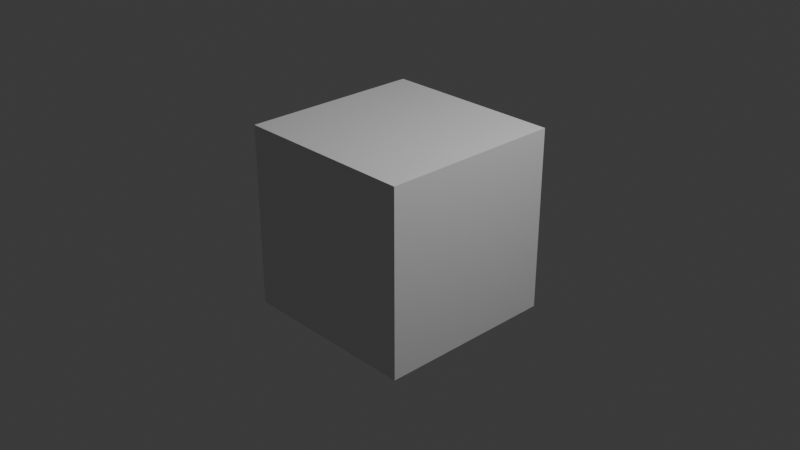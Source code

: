 # Source: GasStationWallHalf.blend  (saved by Blender 4.5.90; exported with 4.5.12 LTS)
import bpy
from mathutils import Matrix  # noqa: F401  (used for matrix-valued properties, if any)

bpy.ops.wm.read_factory_settings(use_empty=True)
scene = bpy.context.scene
scene.name = 'Scene'

# ---- collections
col_collection = bpy.data.collections.new('Collection'); scene.collection.children.link(col_collection)

# ---- materials (node trees are filled in below, after node groups)
mat_material = bpy.data.materials.new('Material')
mat_material.alpha_threshold = 0.0
mat_material.roughness = 0.5
mat_material.line_color = (0.0, 0.0, 0.0, 1.0)

# ---- material node trees
mat_material.use_nodes = True; mat_material.node_tree.nodes.clear()
_N = mat_material.node_tree.nodes; _L = mat_material.node_tree.links
n0 = _N.new('ShaderNodeOutputMaterial'); n0.name = 'Material Output'; n0.location = (200, 100)
n1 = _N.new('ShaderNodeBsdfPrincipled'); n1.name = 'Principled BSDF'; n1.location = (-200, 100)
n1.inputs[3].default_value = 1.45
_L.new(n1.outputs[0], n0.inputs[0])
n0.is_active_output = True

# ---- world
world_world = bpy.data.worlds.new('World'); scene.world = world_world
world_world.use_nodes = True; world_world.node_tree.nodes.clear()
_N = world_world.node_tree.nodes; _L = world_world.node_tree.links
n0 = _N.new('ShaderNodeOutputWorld'); n0.name = 'World Output'; n0.location = (200, 100)
n1 = _N.new('ShaderNodeBackground'); n1.name = 'Background'; n1.location = (-200, 100)
n1.inputs[0].default_value = (0.05088, 0.05088, 0.05088, 1.0)
_L.new(n1.outputs[0], n0.inputs[0])
n0.is_active_output = True
world_world.color = (0.05088, 0.05088, 0.05088)
world_world.sun_shadow_jitter_overblur = 0.0

# ---- cameras
cam_camera = bpy.data.cameras.new('Camera')
cam_camera.clip_end = 100.0
cam_camera.ortho_scale = 7.314

# ---- lights
light_light = bpy.data.lights.new('Light', 'POINT')
light_light.energy = 1000.0
light_light.shadow_soft_size = 0.1

# ---- meshes
me_cube = bpy.data.meshes.new('Cube')
me_cube.from_pydata([(1.0, 1.0, 1.0), (1.0, 1.0, -1.0), (1.0, -1.0, 1.0), (1.0, -1.0, -1.0), (-1.0, 1.0, 1.0), (-1.0, 1.0, -1.0), (-1.0, -1.0, 1.0), (-1.0, -1.0, -1.0)], [], [(0, 4, 6, 2), (3, 2, 6, 7), (7, 6, 4, 5), (5, 1, 3, 7), (1, 0, 2, 3), (5, 4, 0, 1)])
_uv = me_cube.uv_layers.new(name='UVMap')
_uv.uv.foreach_set('vector', [0.625, 0.5, 0.875, 0.5, 0.875, 0.75, 0.625, 0.75, 0.375, 0.75, 0.625, 0.75, 0.625, 1.0, 0.375, 1.0, 0.375, 0.0, 0.625, 0.0, 0.625, 0.25, 0.375, 0.25, 0.125, 0.5, 0.375, 0.5, 0.375, 0.75, 0.125, 0.75, 0.375, 0.5, 0.625, 0.5, 0.625, 0.75, 0.375, 0.75, 0.375, 0.25, 0.625, 0.25, 0.625, 0.5, 0.375, 0.5])
me_cube.materials.append(mat_material)
me_cube.use_mirror_vertex_groups = False
me_cube.update()

# ---- objects
ob_gasstationwallhalf = bpy.data.objects.new('GasStationWallHalf', me_cube)
ob_light = bpy.data.objects.new('Light', light_light)
ob_camera = bpy.data.objects.new('Camera', cam_camera)

# ---- transforms, parenting, visibility, modifiers, constraints
ob_gasstationwallhalf.location = (0.0, 0.0, 0.0)
ob_gasstationwallhalf.lock_rotations_4d = False
ob_gasstationwallhalf.empty_display_type = 'ARROWS'
ob_gasstationwallhalf.lineart.crease_threshold = 0.0
ob_light.location = (4.076, 1.005, 5.904)
ob_light.rotation_euler = (0.6503, 0.05522, 1.866)
ob_light.lock_rotations_4d = False
ob_light.empty_display_type = 'ARROWS'
ob_light.color = (0.0, 0.0, 0.0, 0.0)
ob_light.lineart.crease_threshold = 0.0
ob_camera.location = (7.359, -6.926, 4.958)
ob_camera.rotation_euler = (1.109, 0.0, 0.8149)
ob_camera.lock_rotations_4d = False
ob_camera.empty_display_type = 'ARROWS'
ob_camera.color = (0.0, 0.0, 0.0, 0.0)
ob_camera.display_type = 'WIRE'
ob_camera.lineart.crease_threshold = 0.0

# ---- collection membership
col_collection.objects.link(ob_gasstationwallhalf)
col_collection.objects.link(ob_light)
col_collection.objects.link(ob_camera)

# ---- scene / render settings (as saved in the file)
scene.camera = ob_camera
scene.frame_start = 1; scene.frame_end = 250; scene.frame_set(1)
scene.render.engine = 'BLENDER_EEVEE_NEXT'
bpy.context.view_layer.update()
